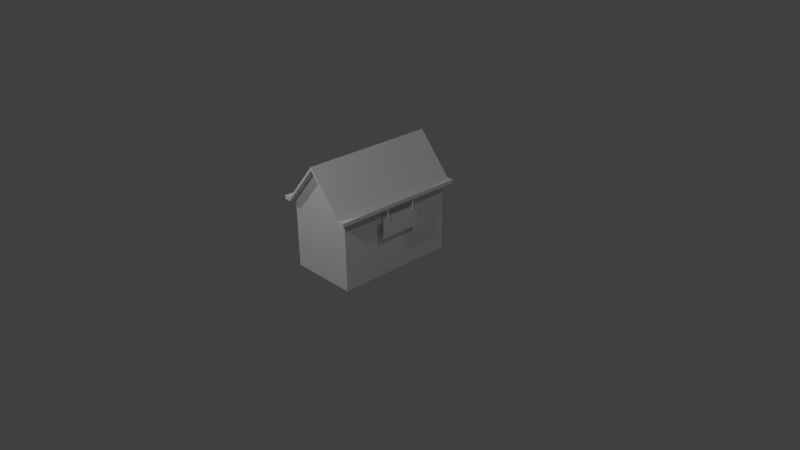 # Source: market.blend  (saved by Blender 2.76.0; exported with 4.5.12 LTS)
import bpy
from mathutils import Matrix  # noqa: F401  (used for matrix-valued properties, if any)

bpy.ops.wm.read_factory_settings(use_empty=True)
scene = bpy.context.scene
scene.name = 'Scene'

# ---- collections
col_collection_1 = bpy.data.collections.new('Collection 1'); scene.collection.children.link(col_collection_1)

# ---- materials (node trees are filled in below, after node groups)
mat_material = bpy.data.materials.new('Material')
mat_material.alpha_threshold = 0.0
mat_material.use_transparent_shadow = False
mat_material.roughness = 0.5
mat_material.line_color = (0.0, 0.0, 0.0, 1.0)

# ---- material node trees

# ---- world
world_world = bpy.data.worlds.new('World'); scene.world = world_world
world_world.color = (0.05088, 0.05088, 0.05088)
world_world.use_sun_shadow = False
world_world.sun_shadow_jitter_overblur = 0.0
world_world.cycles.sampling_method = 'MANUAL'
world_world.cycles.sample_map_resolution = 256

# ---- cameras
cam_camera = bpy.data.cameras.new('Camera')
cam_camera.clip_end = 100.0
cam_camera.lens = 35.0
cam_camera.sensor_width = 32.0
cam_camera.sensor_height = 18.0
cam_camera.ortho_scale = 7.314
cam_camera.dof.focus_distance = 0.0
cam_camera.dof.aperture_fstop = 128.0

# ---- lights
light_lamp_003 = bpy.data.lights.new('Lamp.003', 'POINT')
light_lamp_003.transmission_factor = 0.0
light_lamp_003.cutoff_distance = 30.0
light_lamp_003.energy = 100.0
light_lamp_003.shadow_buffer_clip_start = 1.001
light_lamp_003.shadow_soft_size = 0.1
light_lamp_003.shadow_maximum_resolution = 0.006
light_lamp_003.use_absolute_resolution = True
light_lamp_003.cycles.use_multiple_importance_sampling = False
light_lamp_002 = bpy.data.lights.new('Lamp.002', 'POINT')
light_lamp_002.transmission_factor = 0.0
light_lamp_002.cutoff_distance = 30.0
light_lamp_002.energy = 100.0
light_lamp_002.shadow_buffer_clip_start = 1.001
light_lamp_002.shadow_soft_size = 0.1
light_lamp_002.shadow_maximum_resolution = 0.006
light_lamp_002.use_absolute_resolution = True
light_lamp_002.cycles.use_multiple_importance_sampling = False
light_lamp_001 = bpy.data.lights.new('Lamp.001', 'POINT')
light_lamp_001.transmission_factor = 0.0
light_lamp_001.cutoff_distance = 30.0
light_lamp_001.energy = 100.0
light_lamp_001.shadow_buffer_clip_start = 1.001
light_lamp_001.shadow_soft_size = 0.1
light_lamp_001.shadow_maximum_resolution = 0.006
light_lamp_001.use_absolute_resolution = True
light_lamp_001.cycles.use_multiple_importance_sampling = False
light_lamp = bpy.data.lights.new('Lamp', 'POINT')
light_lamp.transmission_factor = 0.0
light_lamp.cutoff_distance = 30.0
light_lamp.energy = 100.0
light_lamp.shadow_buffer_clip_start = 1.001
light_lamp.shadow_soft_size = 0.1
light_lamp.shadow_maximum_resolution = 0.006
light_lamp.use_absolute_resolution = True
light_lamp.cycles.use_multiple_importance_sampling = False

# ---- meshes
me_cube = bpy.data.meshes.new('Cube')
me_cube.from_pydata([(0.5401, 0.9219, -0.9648), (0.5401, -0.979, -0.9648), (-0.5401, -0.979, -0.9648), (-0.5401, 0.9219, -0.9648), (0.5401, 0.9219, 0.1155), (0.5401, -0.979, 0.1155), (-0.5401, -0.979, 0.1155), (-0.5401, 0.9219, 0.1155), (9.588e-08, 0.9219, 0.7474), (-3.226e-07, -0.979, 0.7474), (-3.329e-07, -1.087, 0.7474), (-0.5401, -1.087, 0.1155), (-3.329e-07, -1.087, 0.8001), (-0.5401, -1.087, 0.1695), (0.5401, -1.087, 0.1155), (0.5401, -1.087, 0.1695), (0.6481, -1.087, 0.1155), (0.6481, -1.087, 0.1714), (-0.6481, -1.087, 0.1714), (-0.6481, -1.087, 0.1155), (1.183e-07, 1.03, 0.7474), (-0.5401, 1.03, 0.1155), (1.183e-07, 1.03, 0.8001), (-0.5401, 1.03, 0.1695), (0.5401, 1.03, 0.1155), (0.5401, 1.03, 0.1695), (0.6481, 1.03, 0.1155), (0.6481, 1.03, 0.1714), (-0.6481, 1.03, 0.1714), (-0.6481, 1.03, 0.1155), (0.6273, 0.233, 0.1298), (0.6273, 0.233, -0.06219), (0.6273, -0.2465, -0.06219), (0.6273, -0.2465, 0.1298), (0.63, -0.2467, -0.06219), (0.63, -0.2467, 0.1298), (0.6326, -0.2475, -0.06219), (0.6326, -0.2475, 0.1298), (0.635, -0.2488, -0.06219), (0.635, -0.2488, 0.1298), (0.6371, -0.2505, -0.06219), (0.6371, -0.2505, 0.1298), (0.6389, -0.2526, -0.06219), (0.6389, -0.2526, 0.1298), (0.6402, -0.255, -0.06219), (0.6402, -0.255, 0.1298), (0.6409, -0.2576, -0.06219), (0.6409, -0.2576, 0.1298), (0.6412, -0.2604, -0.06219), (0.6412, -0.2604, 0.1298), (0.6409, -0.2631, -0.06219), (0.6409, -0.2631, 0.1298), (0.6402, -0.2657, -0.06219), (0.6402, -0.2657, 0.1298), (0.6389, -0.2681, -0.06219), (0.6389, -0.2681, 0.1298), (0.6371, -0.2702, -0.06219), (0.6371, -0.2702, 0.1298), (0.635, -0.2719, -0.06219), (0.635, -0.2719, 0.1298), (0.6326, -0.2732, -0.06219), (0.6326, -0.2732, 0.1298), (0.63, -0.274, -0.06219), (0.63, -0.274, 0.1298), (0.6273, -0.2742, -0.06219), (0.6273, -0.2742, 0.1298), (0.6246, -0.274, -0.06219), (0.6246, -0.274, 0.1298), (0.622, -0.2732, -0.06219), (0.622, -0.2732, 0.1298), (0.6196, -0.2719, -0.06219), (0.6196, -0.2719, 0.1298), (0.6175, -0.2702, -0.06219), (0.6175, -0.2702, 0.1298), (0.6158, -0.2681, -0.06219), (0.6158, -0.2681, 0.1298), (0.6145, -0.2657, -0.06219), (0.6145, -0.2657, 0.1298), (0.6137, -0.2631, -0.06219), (0.6137, -0.2631, 0.1298), (0.6134, -0.2604, -0.06219), (0.6134, -0.2604, 0.1298), (0.6137, -0.2576, -0.06219), (0.6137, -0.2576, 0.1298), (0.6145, -0.255, -0.06219), (0.6145, -0.255, 0.1298), (0.6158, -0.2526, -0.06219), (0.6158, -0.2526, 0.1298), (0.6175, -0.2505, -0.06219), (0.6175, -0.2505, 0.1298), (0.6196, -0.2488, -0.06219), (0.6196, -0.2488, 0.1298), (0.622, -0.2475, -0.06219), (0.622, -0.2475, 0.1298), (0.6246, -0.2467, -0.06219), (0.6246, -0.2467, 0.1298), (0.63, 0.2328, -0.06219), (0.63, 0.2328, 0.1298), (0.6326, 0.232, -0.06219), (0.6326, 0.232, 0.1298), (0.635, 0.2307, -0.06219), (0.635, 0.2307, 0.1298), (0.6371, 0.229, -0.06219), (0.6371, 0.229, 0.1298), (0.6389, 0.2269, -0.06219), (0.6389, 0.2269, 0.1298), (0.6402, 0.2245, -0.06219), (0.6402, 0.2245, 0.1298), (0.6409, 0.2219, -0.06219), (0.6409, 0.2219, 0.1298), (0.6412, 0.2191, -0.06219), (0.6412, 0.2191, 0.1298), (0.6409, 0.2164, -0.06219), (0.6409, 0.2164, 0.1298), (0.6402, 0.2138, -0.06219), (0.6402, 0.2138, 0.1298), (0.6389, 0.2114, -0.06219), (0.6389, 0.2114, 0.1298), (0.6371, 0.2093, -0.06219), (0.6371, 0.2093, 0.1298), (0.635, 0.2076, -0.06219), (0.635, 0.2076, 0.1298), (0.6326, 0.2063, -0.06219), (0.6326, 0.2063, 0.1298), (0.63, 0.2055, -0.06219), (0.63, 0.2055, 0.1298), (0.6273, 0.2053, -0.06219), (0.6273, 0.2053, 0.1298), (0.6246, 0.2055, -0.06219), (0.6246, 0.2055, 0.1298), (0.622, 0.2063, -0.06219), (0.622, 0.2063, 0.1298), (0.6196, 0.2076, -0.06219), (0.6196, 0.2076, 0.1298), (0.6175, 0.2093, -0.06219), (0.6175, 0.2093, 0.1298), (0.6158, 0.2114, -0.06219), (0.6158, 0.2114, 0.1298), (0.6145, 0.2138, -0.06219), (0.6145, 0.2138, 0.1298), (0.6137, 0.2164, -0.06219), (0.6137, 0.2164, 0.1298), (0.6134, 0.2191, -0.06219), (0.6134, 0.2191, 0.1298), (0.6137, 0.2219, -0.06219), (0.6137, 0.2219, 0.1298), (0.6145, 0.2245, -0.06219), (0.6145, 0.2245, 0.1298), (0.6158, 0.2269, -0.06219), (0.6158, 0.2269, 0.1298), (0.6175, 0.229, -0.06219), (0.6175, 0.229, 0.1298), (0.6196, 0.2307, -0.06219), (0.6196, 0.2307, 0.1298), (0.622, 0.232, -0.06219), (0.622, 0.232, 0.1298), (0.6246, 0.2328, -0.06219), (0.6246, 0.2328, 0.1298), (0.6251, 0.3162, -0.3308), (0.6237, 0.3224, -0.01435), (0.6328, -0.3586, -0.3245), (0.6314, -0.3523, -0.008084)], [], [(0, 1, 2, 3), (9, 5, 14, 10), (0, 4, 5, 1), (1, 5, 9, 6, 2), (2, 6, 7, 3), (4, 0, 3, 7, 8), (8, 7, 21, 20), (13, 12, 22, 23), (4, 8, 20, 24), (27, 17, 16, 26), (21, 11, 19, 29), (11, 10, 14, 15, 12, 13), (15, 14, 16, 17), (11, 13, 18, 19), (6, 9, 10, 11), (29, 19, 18, 28), (24, 25, 27, 26), (23, 21, 29, 28), (24, 20, 21, 23, 22, 25), (25, 15, 17, 27), (13, 23, 28, 18), (26, 16, 14, 24), (25, 22, 12, 15), (152, 153, 155, 154), (32, 33, 35, 34), (150, 151, 153, 152), (34, 35, 37, 36), (148, 149, 151, 150), (36, 37, 39, 38), (146, 147, 149, 148), (38, 39, 41, 40), (144, 145, 147, 146), (40, 41, 43, 42), (142, 143, 145, 144), (42, 43, 45, 44), (140, 141, 143, 142), (44, 45, 47, 46), (138, 139, 141, 140), (46, 47, 49, 48), (136, 137, 139, 138), (48, 49, 51, 50), (134, 135, 137, 136), (50, 51, 53, 52), (132, 133, 135, 134), (52, 53, 55, 54), (130, 131, 133, 132), (54, 55, 57, 56), (128, 129, 131, 130), (56, 57, 59, 58), (126, 127, 129, 128), (58, 59, 61, 60), (124, 125, 127, 126), (60, 61, 63, 62), (122, 123, 125, 124), (62, 63, 65, 64), (120, 121, 123, 122), (64, 65, 67, 66), (118, 119, 121, 120), (66, 67, 69, 68), (116, 117, 119, 118), (68, 69, 71, 70), (114, 115, 117, 116), (70, 71, 73, 72), (112, 113, 115, 114), (72, 73, 75, 74), (110, 111, 113, 112), (74, 75, 77, 76), (108, 109, 111, 110), (76, 77, 79, 78), (106, 107, 109, 108), (78, 79, 81, 80), (104, 105, 107, 106), (80, 81, 83, 82), (102, 103, 105, 104), (82, 83, 85, 84), (100, 101, 103, 102), (84, 85, 87, 86), (31, 96, 98, 100, 102, 104, 106, 108, 110, 112, 114, 116, 118, 120, 122, 124, 126, 128, 130, 132, 134, 136, 138, 140, 142, 144, 146, 148, 150, 152, 154, 156), (98, 99, 101, 100), (86, 87, 89, 88), (154, 155, 157, 156), (96, 97, 99, 98), (88, 89, 91, 90), (156, 157, 30, 31), (31, 30, 97, 96), (90, 91, 93, 92), (35, 33, 95, 93, 91, 89, 87, 85, 83, 81, 79, 77, 75, 73, 71, 69, 67, 65, 63, 61, 59, 57, 55, 53, 51, 49, 47, 45, 43, 41, 39, 37), (94, 95, 33, 32), (92, 93, 95, 94), (97, 30, 157, 155, 153, 151, 149, 147, 145, 143, 141, 139, 137, 135, 133, 131, 129, 127, 125, 123, 121, 119, 117, 115, 113, 111, 109, 107, 105, 103, 101, 99), (32, 34, 36, 38, 40, 42, 44, 46, 48, 50, 52, 54, 56, 58, 60, 62, 64, 66, 68, 70, 72, 74, 76, 78, 80, 82, 84, 86, 88, 90, 92, 94), (158, 159, 161, 160)])
_uv = me_cube.uv_layers.new(name='UVMap')
_uv.uv.foreach_set('vector', [-0.7176, -1.334, -1.129, -1.334, -1.129, -1.567, -0.7176, -1.567, 0.3373, 0.3757, 0.3373, 0.196, 0.3607, 0.196, 0.3607, 0.3757, 0.4513, 0.5149, 0.4513, 0.7484, 0.04033, 0.7484, 0.04033, 0.5149, 0.9873, 0.6226, 0.9873, 0.8561, 0.8705, 0.9927, 0.7537, 0.8561, 0.7537, 0.6226, 0.04033, 0.9826, 0.04033, 0.7491, 0.4513, 0.7491, 0.4513, 0.9826, 0.5043, 0.8554, 0.5043, 0.6219, 0.7379, 0.6219, 0.7379, 0.8554, 0.6211, 0.992, 0.399, 0.4081, 0.399, 0.2283, 0.4224, 0.2283, 0.4224, 0.4081, 0.9587, 0.3204, 0.9587, 0.4999, 0.501, 0.4999, 0.501, 0.3204, 0.3366, 0.196, 0.3366, 0.3757, 0.3133, 0.3757, 0.3133, 0.196, 0.4655, 0.1888, 0.007849, 0.1888, 0.007849, 0.1767, 0.4655, 0.1767, 0.4655, 0.1633, 0.007849, 0.1633, 0.007849, 0.14, 0.4655, 0.14, -0.002903, 0.2053, 0.1139, 0.342, 0.2306, 0.2053, 0.2306, 0.217, 0.1139, 0.3533, -0.002903, 0.217, 0.3613, 0.2204, 0.3613, 0.2087, 0.3847, 0.2087, 0.3847, 0.2208, 0.4089, 0.196, 0.4089, 0.2077, 0.3855, 0.2081, 0.3855, 0.196, 0.3984, 0.2283, 0.3984, 0.4081, 0.375, 0.4081, 0.375, 0.2283, 0.4655, 0.1761, 0.007849, 0.1761, 0.007849, 0.164, 0.4655, 0.164, 0.3613, 0.2077, 0.3615, 0.196, 0.3849, 0.196, 0.3847, 0.2081, 0.1045, 0.2611, 0.1162, 0.2611, 0.1162, 0.2844, 0.1041, 0.2844, 0.2339, 0.3567, 0.1171, 0.2201, 0.0003281, 0.3567, 0.0003281, 0.345, 0.1171, 0.2087, 0.2339, 0.345, 0.9602, 0.06869, 0.5025, 0.06869, 0.5025, 0.04533, 0.9602, 0.04533, 0.9587, 0.3204, 0.501, 0.3204, 0.501, 0.297, 0.9587, 0.297, 0.4655, 0.1393, 0.007849, 0.1393, 0.007849, 0.116, 0.4655, 0.116, 0.9602, 0.06869, 0.9602, 0.2482, 0.5025, 0.2482, 0.5025, 0.06869, 0.1781, 0.4076, 0.2282, 0.4076, 0.2282, 0.4576, 0.1781, 0.4576, 0.0303, 0.3926, 0.08688, 0.3926, 0.08688, 0.4492, 0.0303, 0.4492, 0.1781, 0.4076, 0.2282, 0.4076, 0.2282, 0.4576, 0.1781, 0.4576, 0.0303, 0.3926, 0.08688, 0.3926, 0.08688, 0.4492, 0.0303, 0.4492, 0.1781, 0.4076, 0.2282, 0.4076, 0.2282, 0.4576, 0.1781, 0.4576, 0.0303, 0.3926, 0.08688, 0.3926, 0.08688, 0.4492, 0.0303, 0.4492, 0.1781, 0.4076, 0.2282, 0.4076, 0.2282, 0.4576, 0.1781, 0.4576, 0.0303, 0.3926, 0.08688, 0.3926, 0.08688, 0.4492, 0.0303, 0.4492, 0.1781, 0.4076, 0.2282, 0.4076, 0.2282, 0.4576, 0.1781, 0.4576, 0.0303, 0.3926, 0.08688, 0.3926, 0.08688, 0.4492, 0.0303, 0.4492, 0.1781, 0.4076, 0.2282, 0.4076, 0.2282, 0.4576, 0.1781, 0.4576, 0.0303, 0.3926, 0.08688, 0.3926, 0.08688, 0.4492, 0.0303, 0.4492, 0.1781, 0.4076, 0.2282, 0.4076, 0.2282, 0.4576, 0.1781, 0.4576, 0.0303, 0.3926, 0.08688, 0.3926, 0.08688, 0.4492, 0.0303, 0.4492, 0.1781, 0.4076, 0.2282, 0.4076, 0.2282, 0.4576, 0.1781, 0.4576, 0.0303, 0.3926, 0.08688, 0.3926, 0.08688, 0.4492, 0.0303, 0.4492, 0.1781, 0.4076, 0.2282, 0.4076, 0.2282, 0.4576, 0.1781, 0.4576, 0.0303, 0.3926, 0.08688, 0.3926, 0.08688, 0.4492, 0.0303, 0.4492, 0.1781, 0.4076, 0.2282, 0.4076, 0.2282, 0.4576, 0.1781, 0.4576, 0.0303, 0.3926, 0.08688, 0.3926, 0.08688, 0.4492, 0.0303, 0.4492, 0.1781, 0.4076, 0.2282, 0.4076, 0.2282, 0.4576, 0.1781, 0.4576, 0.0303, 0.3926, 0.08688, 0.3926, 0.08688, 0.4492, 0.0303, 0.4492, 0.1781, 0.4076, 0.2282, 0.4076, 0.2282, 0.4576, 0.1781, 0.4576, 0.0303, 0.3926, 0.08688, 0.3926, 0.08688, 0.4492, 0.0303, 0.4492, 0.1781, 0.4076, 0.2282, 0.4076, 0.2282, 0.4576, 0.1781, 0.4576, 0.0303, 0.3926, 0.08688, 0.3926, 0.08688, 0.4492, 0.0303, 0.4492, 0.1781, 0.4076, 0.2282, 0.4076, 0.2282, 0.4576, 0.1781, 0.4576, 0.0303, 0.3926, 0.08688, 0.3926, 0.08688, 0.4492, 0.0303, 0.4492, 0.1781, 0.4076, 0.2282, 0.4076, 0.2282, 0.4576, 0.1781, 0.4576, 0.0303, 0.3926, 0.08688, 0.3926, 0.08688, 0.4492, 0.0303, 0.4492, 0.1781, 0.4076, 0.2282, 0.4076, 0.2282, 0.4576, 0.1781, 0.4576, 0.0303, 0.3926, 0.08688, 0.3926, 0.08688, 0.4492, 0.0303, 0.4492, 0.1781, 0.4076, 0.2282, 0.4076, 0.2282, 0.4576, 0.1781, 0.4576, 0.0303, 0.3926, 0.08688, 0.3926, 0.08688, 0.4492, 0.0303, 0.4492, 0.1781, 0.4076, 0.2282, 0.4076, 0.2282, 0.4576, 0.1781, 0.4576, 0.0303, 0.3926, 0.08688, 0.3926, 0.08688, 0.4492, 0.0303, 0.4492, 0.1781, 0.4076, 0.2282, 0.4076, 0.2282, 0.4576, 0.1781, 0.4576, 0.0303, 0.3926, 0.08688, 0.3926, 0.08688, 0.4492, 0.0303, 0.4492, 0.1781, 0.4076, 0.2282, 0.4076, 0.2282, 0.4576, 0.1781, 0.4576, 0.0303, 0.3926, 0.08688, 0.3926, 0.08688, 0.4492, 0.0303, 0.4492, 0.1781, 0.4076, 0.2282, 0.4076, 0.2282, 0.4576, 0.1781, 0.4576, 0.0303, 0.3926, 0.08688, 0.3926, 0.08688, 0.4492, 0.0303, 0.4492, 0.1781, 0.4076, 0.2282, 0.4076, 0.2282, 0.4576, 0.1781, 0.4576, 0.0303, 0.3926, 0.08688, 0.3926, 0.08688, 0.4492, 0.0303, 0.4492, 0.1781, 0.4076, 0.2282, 0.4076, 0.2282, 0.4576, 0.1781, 0.4576, 0.0303, 0.3926, 0.08688, 0.3926, 0.08688, 0.4492, 0.0303, 0.4492, 0.1781, 0.4076, 0.2282, 0.4076, 0.2282, 0.4576, 0.1781, 0.4576, 0.0303, 0.3926, 0.08688, 0.3926, 0.08688, 0.4492, 0.0303, 0.4492, 0.1781, 0.4076, 0.2282, 0.4076, 0.2282, 0.4576, 0.1781, 0.4576, 0.0303, 0.3926, 0.08688, 0.3926, 0.08688, 0.4492, 0.0303, 0.4492, 0.1781, 0.4076, 0.2282, 0.4076, 0.2282, 0.4576, 0.1781, 0.4576, 0.0303, 0.3926, 0.08688, 0.3926, 0.08688, 0.4492, 0.0303, 0.4492, 0.1781, 0.4076, 0.2282, 0.4076, 0.2282, 0.4576, 0.1781, 0.4576, 0.0303, 0.3926, 0.08688, 0.3926, 0.08688, 0.4492, 0.0303, 0.4492, 0.2031, 0.4576, 0.208, 0.4571, 0.2127, 0.4557, 0.217, 0.4534, 0.2208, 0.4503, 0.2239, 0.4465, 0.2262, 0.4422, 0.2277, 0.4375, 0.2282, 0.4326, 0.2277, 0.4277, 0.2262, 0.423, 0.2239, 0.4187, 0.2208, 0.4149, 0.217, 0.4118, 0.2127, 0.4095, 0.208, 0.4081, 0.2031, 0.4076, 0.1982, 0.4081, 0.1935, 0.4095, 0.1892, 0.4118, 0.1854, 0.4149, 0.1823, 0.4187, 0.18, 0.423, 0.1786, 0.4277, 0.1781, 0.4326, 0.1786, 0.4375, 0.18, 0.4422, 0.1823, 0.4465, 0.1854, 0.4503, 0.1892, 0.4534, 0.1935, 0.4557, 0.1982, 0.4571, 0.1781, 0.4076, 0.2282, 0.4076, 0.2282, 0.4576, 0.1781, 0.4576, 0.0303, 0.3926, 0.08688, 0.3926, 0.08688, 0.4492, 0.0303, 0.4492, 0.1781, 0.4076, 0.2282, 0.4076, 0.2282, 0.4576, 0.1781, 0.4576, 0.1781, 0.4076, 0.2282, 0.4076, 0.2282, 0.4576, 0.1781, 0.4576, 0.0303, 0.3926, 0.08688, 0.3926, 0.08688, 0.4492, 0.0303, 0.4492, 0.1781, 0.4076, 0.2282, 0.4076, 0.2282, 0.4576, 0.1781, 0.4576, 0.1781, 0.4076, 0.2282, 0.4076, 0.2282, 0.4576, 0.1781, 0.4576, 0.0303, 0.3926, 0.08688, 0.3926, 0.08688, 0.4492, 0.0303, 0.4492, 0.05859, 0.4492, 0.06411, 0.4486, 0.06942, 0.447, 0.07431, 0.4444, 0.0786, 0.4409, 0.08212, 0.4366, 0.08473, 0.4317, 0.08634, 0.4264, 0.08688, 0.4209, 0.08634, 0.4154, 0.08473, 0.4101, 0.08212, 0.4052, 0.0786, 0.4009, 0.07431, 0.3974, 0.06942, 0.3947, 0.06411, 0.3931, 0.05859, 0.3926, 0.05307, 0.3931, 0.04777, 0.3947, 0.04288, 0.3974, 0.03859, 0.4009, 0.03507, 0.4052, 0.03246, 0.4101, 0.03085, 0.4154, 0.0303, 0.4209, 0.03085, 0.4264, 0.03246, 0.4317, 0.03507, 0.4366, 0.03859, 0.4409, 0.04288, 0.4444, 0.04777, 0.447, 0.05307, 0.4486, 0.0303, 0.3926, 0.08688, 0.3926, 0.08688, 0.4492, 0.0303, 0.4492, 0.0303, 0.3926, 0.08688, 0.3926, 0.08688, 0.4492, 0.0303, 0.4492, 0.2031, 0.4576, 0.208, 0.4571, 0.2127, 0.4557, 0.217, 0.4534, 0.2208, 0.4503, 0.2239, 0.4465, 0.2262, 0.4422, 0.2277, 0.4375, 0.2282, 0.4326, 0.2277, 0.4277, 0.2262, 0.423, 0.2239, 0.4187, 0.2208, 0.4149, 0.217, 0.4118, 0.2127, 0.4095, 0.208, 0.4081, 0.2031, 0.4076, 0.1982, 0.4081, 0.1935, 0.4095, 0.1892, 0.4118, 0.1854, 0.4149, 0.1823, 0.4187, 0.18, 0.423, 0.1786, 0.4277, 0.1781, 0.4326, 0.1786, 0.4375, 0.18, 0.4422, 0.1823, 0.4465, 0.1854, 0.4503, 0.1892, 0.4534, 0.1935, 0.4557, 0.1982, 0.4571, 0.05859, 0.4492, 0.06411, 0.4486, 0.06942, 0.447, 0.07431, 0.4444, 0.0786, 0.4409, 0.08212, 0.4366, 0.08473, 0.4317, 0.08634, 0.4264, 0.08688, 0.4209, 0.08634, 0.4154, 0.08473, 0.4101, 0.08212, 0.4052, 0.0786, 0.4009, 0.07431, 0.3974, 0.06942, 0.3947, 0.06411, 0.3931, 0.05859, 0.3926, 0.05307, 0.3931, 0.04777, 0.3947, 0.04288, 0.3974, 0.03859, 0.4009, 0.03507, 0.4052, 0.03246, 0.4101, 0.03085, 0.4154, 0.0303, 0.4209, 0.03085, 0.4264, 0.03246, 0.4317, 0.03507, 0.4366, 0.03859, 0.4409, 0.04288, 0.4444, 0.04777, 0.447, 0.05307, 0.4486, 0.2617, 0.009941, 0.2625, 0.07836, 0.1166, 0.07871, 0.1158, 0.01029])
me_cube.materials.append(mat_material)
me_cube.use_remesh_preserve_volume = False
me_cube.use_remesh_preserve_attributes = False
me_cube.use_mirror_vertex_groups = False
me_cube.update()

# ---- objects
ob_lamp_003 = bpy.data.objects.new('Lamp.003', light_lamp_003)
ob_lamp_002 = bpy.data.objects.new('Lamp.002', light_lamp_002)
ob_lamp_001 = bpy.data.objects.new('Lamp.001', light_lamp_001)
ob_cube = bpy.data.objects.new('Cube', me_cube)
ob_lamp = bpy.data.objects.new('Lamp', light_lamp)
ob_camera = bpy.data.objects.new('Camera', cam_camera)

# ---- transforms, parenting, visibility, modifiers, constraints
ob_lamp_003.location = (-2.549, 4.652, 3.663)
ob_lamp_003.rotation_euler = (0.6503, 0.05522, 1.866)
ob_lamp_003.lock_rotations_4d = False
ob_lamp_003.empty_display_type = 'ARROWS'
ob_lamp_003.color = (0.0, 0.0, 0.0, 0.0)
ob_lamp_003.lineart.crease_threshold = 0.0
ob_lamp_002.location = (-2.248, -2.952, 3.314)
ob_lamp_002.rotation_euler = (0.6503, 0.05522, 1.866)
ob_lamp_002.lock_rotations_4d = False
ob_lamp_002.empty_display_type = 'ARROWS'
ob_lamp_002.color = (0.0, 0.0, 0.0, 0.0)
ob_lamp_002.lineart.crease_threshold = 0.0
ob_lamp_001.location = (1.173, -3.717, 3.577)
ob_lamp_001.rotation_euler = (0.6503, 0.05522, 1.866)
ob_lamp_001.lock_rotations_4d = False
ob_lamp_001.empty_display_type = 'ARROWS'
ob_lamp_001.color = (0.0, 0.0, 0.0, 0.0)
ob_lamp_001.lineart.crease_threshold = 0.0
ob_cube.location = (0.0, 0.0, 0.8016)
ob_cube.scale = (0.8479, 0.8479, 0.8479)
ob_cube.lock_rotations_4d = False
ob_cube.empty_display_type = 'ARROWS'
ob_cube.lineart.crease_threshold = 0.0
ob_lamp.location = (4.076, 1.005, 5.904)
ob_lamp.rotation_euler = (0.6503, 0.05522, 1.866)
ob_lamp.lock_rotations_4d = False
ob_lamp.empty_display_type = 'ARROWS'
ob_lamp.color = (0.0, 0.0, 0.0, 0.0)
ob_lamp.lineart.crease_threshold = 0.0
ob_camera.location = (7.481, -6.508, 5.344)
ob_camera.rotation_euler = (1.109, 0.01082, 0.8149)
ob_camera.lock_rotations_4d = False
ob_camera.empty_display_type = 'ARROWS'
ob_camera.color = (0.0, 0.0, 0.0, 0.0)
ob_camera.display_type = 'WIRE'
ob_camera.lineart.crease_threshold = 0.0

# ---- collection membership
col_collection_1.objects.link(ob_lamp_003)
col_collection_1.objects.link(ob_lamp_002)
col_collection_1.objects.link(ob_lamp_001)
col_collection_1.objects.link(ob_cube)
col_collection_1.objects.link(ob_lamp)
col_collection_1.objects.link(ob_camera)

# ---- scene / render settings (as saved in the file)
scene.camera = ob_camera
scene.frame_start = 1; scene.frame_end = 250; scene.frame_set(1)
scene.render.engine = 'BLENDER_EEVEE_NEXT'
scene.render.resolution_percentage = 50
scene.render.dither_intensity = 0.0
scene.cycles.use_denoising = False
scene.cycles.samples = 10
scene.cycles.sampling_pattern = 'TABULATED_SOBOL'
scene.cycles.light_sampling_threshold = 0.0
scene.cycles.use_adaptive_sampling = False
scene.cycles.use_light_tree = False
scene.cycles.blur_glossy = 0.0
scene.cycles.pixel_filter_type = 'GAUSSIAN'
scene.cycles.sample_clamp_indirect = 0.0
scene.view_settings.view_transform = 'Standard'
bpy.context.view_layer.update()
